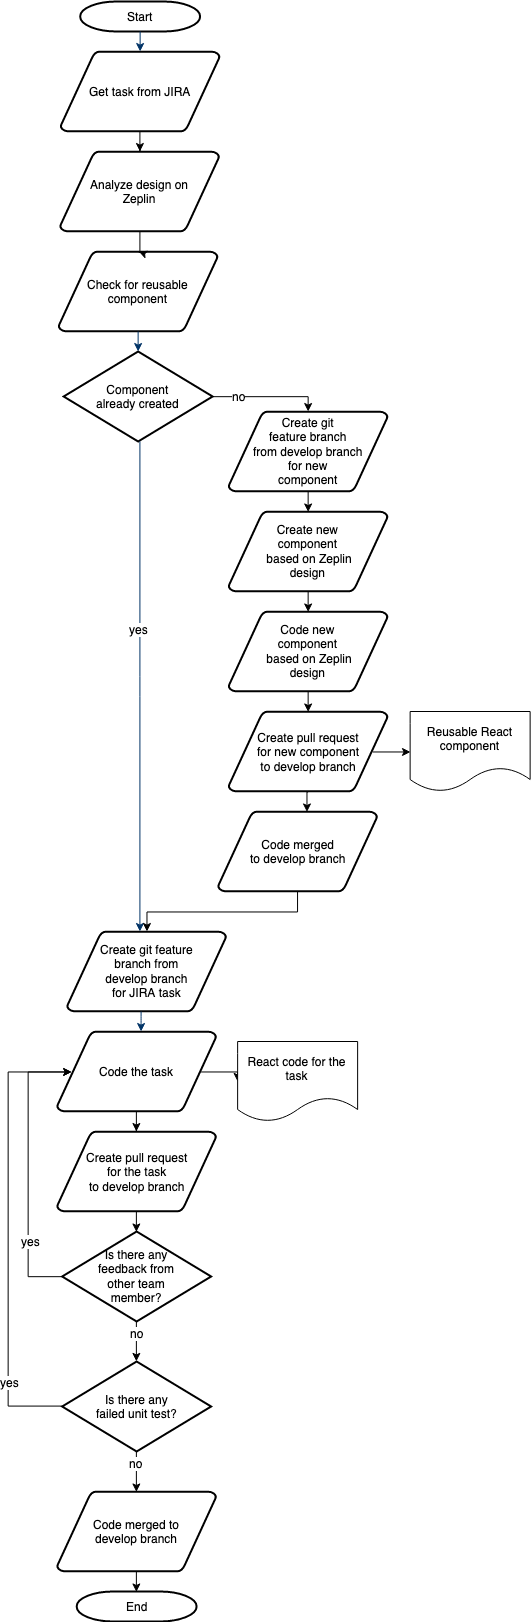

The diagram above was exported from draw.io. Its source (the exported page's mxGraphModel, read from the mxfile embedded in the PNG):
<mxGraphModel dx="1678" dy="1066" grid="1" gridSize="10" guides="1" tooltips="1" connect="1" arrows="1" fold="1" page="1" pageScale="1" pageWidth="827" pageHeight="869" background="#ffffff" math="0" shadow="0">
  <root>
    <mxCell id="0" />
    <mxCell id="1" parent="0" />
    <mxCell id="2" value="&lt;div&gt;Start&lt;/div&gt;" style="shape=mxgraph.flowchart.terminator;strokeWidth=2;gradientColor=none;gradientDirection=north;fontStyle=0;html=1;" parent="1" vertex="1">
      <mxGeometry x="251.64" y="80" width="120" height="30" as="geometry" />
    </mxCell>
    <mxCell id="Mdln-EjMEMkMVRNfwPRI-56" value="" style="edgeStyle=orthogonalEdgeStyle;rounded=0;orthogonalLoop=1;jettySize=auto;html=1;" edge="1" parent="1" source="3" target="Mdln-EjMEMkMVRNfwPRI-55">
      <mxGeometry relative="1" as="geometry" />
    </mxCell>
    <mxCell id="3" value="Get task from JIRA" style="shape=mxgraph.flowchart.data;strokeWidth=2;gradientColor=none;gradientDirection=north;fontStyle=0;html=1;" parent="1" vertex="1">
      <mxGeometry x="232.13999999999996" y="130" width="159" height="80" as="geometry" />
    </mxCell>
    <mxCell id="4" value="&lt;div&gt;Create git feature&lt;/div&gt;&lt;div&gt;branch from &lt;br&gt;&lt;/div&gt;&lt;div&gt;develop branch &lt;br&gt;&lt;/div&gt;&lt;div&gt;for JIRA task&lt;/div&gt;" style="shape=mxgraph.flowchart.data;strokeWidth=2;gradientColor=none;gradientDirection=north;fontStyle=0;html=1;" parent="1" vertex="1">
      <mxGeometry x="238.63999999999996" y="1010" width="159" height="80" as="geometry" />
    </mxCell>
    <mxCell id="5" value="&lt;div&gt;Check for reusable&lt;/div&gt;&lt;div&gt; component&lt;/div&gt;" style="shape=mxgraph.flowchart.data;strokeWidth=2;gradientColor=none;gradientDirection=north;fontStyle=0;html=1;" parent="1" vertex="1">
      <mxGeometry x="230.13999999999996" y="330" width="159" height="80" as="geometry" />
    </mxCell>
    <mxCell id="Mdln-EjMEMkMVRNfwPRI-68" style="edgeStyle=orthogonalEdgeStyle;rounded=0;orthogonalLoop=1;jettySize=auto;html=1;exitX=1;exitY=0.5;exitDx=0;exitDy=0;exitPerimeter=0;" edge="1" parent="1" source="6" target="Mdln-EjMEMkMVRNfwPRI-58">
      <mxGeometry relative="1" as="geometry">
        <Array as="points">
          <mxPoint x="480.14" y="475" />
        </Array>
      </mxGeometry>
    </mxCell>
    <mxCell id="Mdln-EjMEMkMVRNfwPRI-76" value="&lt;div&gt;no&lt;/div&gt;" style="text;html=1;align=center;verticalAlign=middle;resizable=0;points=[];;labelBackgroundColor=#ffffff;" vertex="1" connectable="0" parent="Mdln-EjMEMkMVRNfwPRI-68">
      <mxGeometry x="-0.5366" y="1" relative="1" as="geometry">
        <mxPoint as="offset" />
      </mxGeometry>
    </mxCell>
    <mxCell id="6" value="Component&lt;br&gt;already created" style="shape=mxgraph.flowchart.decision;strokeWidth=2;gradientColor=none;gradientDirection=north;fontStyle=0;html=1;" parent="1" vertex="1">
      <mxGeometry x="235.13999999999996" y="430" width="149" height="90" as="geometry" />
    </mxCell>
    <mxCell id="7" style="fontStyle=1;strokeColor=#003366;strokeWidth=1;html=1;" parent="1" source="2" target="3" edge="1">
      <mxGeometry relative="1" as="geometry" />
    </mxCell>
    <mxCell id="9" style="entryX=0.5;entryY=0;entryPerimeter=0;fontStyle=1;strokeColor=#003366;strokeWidth=1;html=1;" parent="1" source="5" target="6" edge="1">
      <mxGeometry relative="1" as="geometry" />
    </mxCell>
    <mxCell id="12" value="" style="edgeStyle=elbowEdgeStyle;elbow=horizontal;fontColor=#001933;fontStyle=1;strokeColor=#003366;strokeWidth=1;html=1;" parent="1" source="6" target="4" edge="1">
      <mxGeometry x="1.6399999999999872" y="170" width="100" height="100" as="geometry">
        <mxPoint x="1.6399999999999872" y="270" as="sourcePoint" />
        <mxPoint x="101.63999999999996" y="170" as="targetPoint" />
      </mxGeometry>
    </mxCell>
    <mxCell id="Mdln-EjMEMkMVRNfwPRI-66" value="&lt;div&gt;yes&lt;/div&gt;" style="text;html=1;align=center;verticalAlign=middle;resizable=0;points=[];;labelBackgroundColor=#ffffff;" vertex="1" connectable="0" parent="12">
      <mxGeometry relative="1" as="geometry">
        <mxPoint x="-2" y="-57" as="offset" />
      </mxGeometry>
    </mxCell>
    <mxCell id="Mdln-EjMEMkMVRNfwPRI-80" style="edgeStyle=orthogonalEdgeStyle;rounded=0;orthogonalLoop=1;jettySize=auto;html=1;exitX=0.905;exitY=0.5;exitDx=0;exitDy=0;exitPerimeter=0;entryX=0;entryY=0.5;entryDx=0;entryDy=0;" edge="1" parent="1" source="13" target="Mdln-EjMEMkMVRNfwPRI-79">
      <mxGeometry relative="1" as="geometry" />
    </mxCell>
    <mxCell id="Mdln-EjMEMkMVRNfwPRI-83" style="edgeStyle=orthogonalEdgeStyle;rounded=0;orthogonalLoop=1;jettySize=auto;html=1;exitX=0.5;exitY=1;exitDx=0;exitDy=0;exitPerimeter=0;" edge="1" parent="1" source="13" target="Mdln-EjMEMkMVRNfwPRI-82">
      <mxGeometry relative="1" as="geometry" />
    </mxCell>
    <mxCell id="13" value="Code the task" style="shape=mxgraph.flowchart.data;strokeWidth=2;gradientColor=none;gradientDirection=north;fontStyle=0;html=1;" parent="1" vertex="1">
      <mxGeometry x="228.63999999999996" y="1110" width="159" height="80" as="geometry" />
    </mxCell>
    <mxCell id="17" value="" style="edgeStyle=elbowEdgeStyle;elbow=horizontal;fontStyle=1;strokeColor=#003366;strokeWidth=1;html=1;" parent="1" source="4" target="13" edge="1">
      <mxGeometry x="-0.8600000000000128" y="630" width="100" height="100" as="geometry">
        <mxPoint x="-0.8600000000000128" y="730" as="sourcePoint" />
        <mxPoint x="99.13999999999996" y="630" as="targetPoint" />
      </mxGeometry>
    </mxCell>
    <mxCell id="Mdln-EjMEMkMVRNfwPRI-57" value="" style="edgeStyle=orthogonalEdgeStyle;rounded=0;orthogonalLoop=1;jettySize=auto;html=1;" edge="1" parent="1" source="Mdln-EjMEMkMVRNfwPRI-55" target="5">
      <mxGeometry relative="1" as="geometry" />
    </mxCell>
    <mxCell id="Mdln-EjMEMkMVRNfwPRI-55" value="Analyze design on&lt;br&gt;Zeplin" style="shape=mxgraph.flowchart.data;strokeWidth=2;gradientColor=none;gradientDirection=north;fontStyle=0;html=1;" vertex="1" parent="1">
      <mxGeometry x="231.63999999999996" y="230" width="159" height="80" as="geometry" />
    </mxCell>
    <mxCell id="Mdln-EjMEMkMVRNfwPRI-69" style="edgeStyle=orthogonalEdgeStyle;rounded=0;orthogonalLoop=1;jettySize=auto;html=1;exitX=0.5;exitY=1;exitDx=0;exitDy=0;exitPerimeter=0;entryX=0.5;entryY=0;entryDx=0;entryDy=0;entryPerimeter=0;" edge="1" parent="1" source="Mdln-EjMEMkMVRNfwPRI-58" target="Mdln-EjMEMkMVRNfwPRI-67">
      <mxGeometry relative="1" as="geometry" />
    </mxCell>
    <mxCell id="Mdln-EjMEMkMVRNfwPRI-58" value="&lt;div&gt;Create git &lt;br&gt;&lt;/div&gt;&lt;div&gt;feature branch&lt;/div&gt;&lt;div&gt;from develop branch&lt;/div&gt;&lt;div&gt;for new&lt;/div&gt;&lt;div&gt;component&lt;br&gt;&lt;/div&gt;" style="shape=mxgraph.flowchart.data;strokeWidth=2;gradientColor=none;gradientDirection=north;fontStyle=0;html=1;" vertex="1" parent="1">
      <mxGeometry x="400.14" y="490" width="159" height="80" as="geometry" />
    </mxCell>
    <mxCell id="Mdln-EjMEMkMVRNfwPRI-71" style="edgeStyle=orthogonalEdgeStyle;rounded=0;orthogonalLoop=1;jettySize=auto;html=1;exitX=0.5;exitY=1;exitDx=0;exitDy=0;exitPerimeter=0;entryX=0.5;entryY=0;entryDx=0;entryDy=0;entryPerimeter=0;" edge="1" parent="1" source="Mdln-EjMEMkMVRNfwPRI-67" target="Mdln-EjMEMkMVRNfwPRI-70">
      <mxGeometry relative="1" as="geometry" />
    </mxCell>
    <mxCell id="Mdln-EjMEMkMVRNfwPRI-67" value="&lt;div&gt;Create new&lt;/div&gt;&lt;div&gt;component&lt;br&gt;&lt;/div&gt;&lt;div&gt;&amp;nbsp;based on Zeplin&lt;/div&gt;&lt;div&gt;design&lt;br&gt;&lt;/div&gt;" style="shape=mxgraph.flowchart.data;strokeWidth=2;gradientColor=none;gradientDirection=north;fontStyle=0;html=1;" vertex="1" parent="1">
      <mxGeometry x="400.14" y="590" width="159" height="80" as="geometry" />
    </mxCell>
    <mxCell id="Mdln-EjMEMkMVRNfwPRI-74" style="edgeStyle=orthogonalEdgeStyle;rounded=0;orthogonalLoop=1;jettySize=auto;html=1;exitX=0.5;exitY=1;exitDx=0;exitDy=0;exitPerimeter=0;entryX=0.5;entryY=0;entryDx=0;entryDy=0;entryPerimeter=0;" edge="1" parent="1" source="Mdln-EjMEMkMVRNfwPRI-70" target="Mdln-EjMEMkMVRNfwPRI-73">
      <mxGeometry relative="1" as="geometry" />
    </mxCell>
    <mxCell id="Mdln-EjMEMkMVRNfwPRI-70" value="&lt;div&gt;Code new&lt;/div&gt;&lt;div&gt;component&lt;br&gt;&lt;/div&gt;&lt;div&gt;&amp;nbsp;based on Zeplin&lt;/div&gt;&lt;div&gt;design&lt;br&gt;&lt;/div&gt;" style="shape=mxgraph.flowchart.data;strokeWidth=2;gradientColor=none;gradientDirection=north;fontStyle=0;html=1;" vertex="1" parent="1">
      <mxGeometry x="400.14" y="690" width="159" height="80" as="geometry" />
    </mxCell>
    <mxCell id="Mdln-EjMEMkMVRNfwPRI-78" style="edgeStyle=orthogonalEdgeStyle;rounded=0;orthogonalLoop=1;jettySize=auto;html=1;exitX=0.905;exitY=0.5;exitDx=0;exitDy=0;exitPerimeter=0;entryX=0;entryY=0.5;entryDx=0;entryDy=0;" edge="1" parent="1" source="Mdln-EjMEMkMVRNfwPRI-73" target="Mdln-EjMEMkMVRNfwPRI-77">
      <mxGeometry relative="1" as="geometry" />
    </mxCell>
    <mxCell id="Mdln-EjMEMkMVRNfwPRI-96" style="edgeStyle=orthogonalEdgeStyle;rounded=0;orthogonalLoop=1;jettySize=auto;html=1;exitX=0.5;exitY=1;exitDx=0;exitDy=0;exitPerimeter=0;entryX=0.556;entryY=-0.001;entryDx=0;entryDy=0;entryPerimeter=0;" edge="1" parent="1" source="Mdln-EjMEMkMVRNfwPRI-73" target="Mdln-EjMEMkMVRNfwPRI-94">
      <mxGeometry relative="1" as="geometry" />
    </mxCell>
    <mxCell id="Mdln-EjMEMkMVRNfwPRI-73" value="&lt;div&gt;Create pull request&lt;/div&gt;&lt;div&gt;for new component&lt;br&gt;to develop branch&lt;br&gt;&lt;/div&gt;" style="shape=mxgraph.flowchart.data;strokeWidth=2;gradientColor=none;gradientDirection=north;fontStyle=0;html=1;" vertex="1" parent="1">
      <mxGeometry x="400.14" y="790" width="159" height="80" as="geometry" />
    </mxCell>
    <mxCell id="Mdln-EjMEMkMVRNfwPRI-77" value="Reusable React component" style="shape=document;whiteSpace=wrap;html=1;boundedLbl=1;" vertex="1" parent="1">
      <mxGeometry x="581.64" y="790" width="120" height="80" as="geometry" />
    </mxCell>
    <mxCell id="Mdln-EjMEMkMVRNfwPRI-79" value="React code for the task" style="shape=document;whiteSpace=wrap;html=1;boundedLbl=1;" vertex="1" parent="1">
      <mxGeometry x="409.14" y="1120" width="120" height="80" as="geometry" />
    </mxCell>
    <mxCell id="Mdln-EjMEMkMVRNfwPRI-87" style="edgeStyle=orthogonalEdgeStyle;rounded=0;orthogonalLoop=1;jettySize=auto;html=1;exitX=0.5;exitY=1;exitDx=0;exitDy=0;exitPerimeter=0;entryX=0.5;entryY=0;entryDx=0;entryDy=0;entryPerimeter=0;" edge="1" parent="1" source="Mdln-EjMEMkMVRNfwPRI-82" target="Mdln-EjMEMkMVRNfwPRI-86">
      <mxGeometry relative="1" as="geometry" />
    </mxCell>
    <mxCell id="Mdln-EjMEMkMVRNfwPRI-82" value="&lt;div&gt;Create pull request&lt;/div&gt;&lt;div&gt;for the task&lt;br&gt;to develop branch&lt;br&gt;&lt;/div&gt;" style="shape=mxgraph.flowchart.data;strokeWidth=2;gradientColor=none;gradientDirection=north;fontStyle=0;html=1;" vertex="1" parent="1">
      <mxGeometry x="228.63999999999996" y="1210" width="159" height="80" as="geometry" />
    </mxCell>
    <mxCell id="Mdln-EjMEMkMVRNfwPRI-91" style="edgeStyle=orthogonalEdgeStyle;rounded=0;orthogonalLoop=1;jettySize=auto;html=1;exitX=0.5;exitY=1;exitDx=0;exitDy=0;exitPerimeter=0;entryX=0.5;entryY=0;entryDx=0;entryDy=0;entryPerimeter=0;" edge="1" parent="1" source="Mdln-EjMEMkMVRNfwPRI-86" target="Mdln-EjMEMkMVRNfwPRI-90">
      <mxGeometry relative="1" as="geometry" />
    </mxCell>
    <mxCell id="Mdln-EjMEMkMVRNfwPRI-107" value="no" style="text;html=1;align=center;verticalAlign=middle;resizable=0;points=[];;labelBackgroundColor=#ffffff;" vertex="1" connectable="0" parent="Mdln-EjMEMkMVRNfwPRI-91">
      <mxGeometry x="-0.4118" relative="1" as="geometry">
        <mxPoint as="offset" />
      </mxGeometry>
    </mxCell>
    <mxCell id="Mdln-EjMEMkMVRNfwPRI-103" style="edgeStyle=orthogonalEdgeStyle;rounded=0;orthogonalLoop=1;jettySize=auto;html=1;exitX=0;exitY=0.5;exitDx=0;exitDy=0;exitPerimeter=0;entryX=0.095;entryY=0.5;entryDx=0;entryDy=0;entryPerimeter=0;" edge="1" parent="1" source="Mdln-EjMEMkMVRNfwPRI-86" target="13">
      <mxGeometry relative="1" as="geometry">
        <Array as="points">
          <mxPoint x="200" y="1355" />
          <mxPoint x="200" y="1150" />
        </Array>
      </mxGeometry>
    </mxCell>
    <mxCell id="Mdln-EjMEMkMVRNfwPRI-104" value="yes" style="text;html=1;align=center;verticalAlign=middle;resizable=0;points=[];;labelBackgroundColor=#ffffff;" vertex="1" connectable="0" parent="Mdln-EjMEMkMVRNfwPRI-103">
      <mxGeometry x="-0.5083" y="-2" relative="1" as="geometry">
        <mxPoint as="offset" />
      </mxGeometry>
    </mxCell>
    <mxCell id="Mdln-EjMEMkMVRNfwPRI-86" value="&lt;div&gt;Is there any&lt;/div&gt;&lt;div&gt;feedback from&lt;/div&gt;&lt;div&gt;other team&lt;/div&gt;&lt;div&gt;member?&lt;br&gt;&lt;/div&gt;" style="shape=mxgraph.flowchart.decision;strokeWidth=2;gradientColor=none;gradientDirection=north;fontStyle=0;html=1;" vertex="1" parent="1">
      <mxGeometry x="233.63999999999996" y="1310" width="149" height="90" as="geometry" />
    </mxCell>
    <mxCell id="Mdln-EjMEMkMVRNfwPRI-100" style="edgeStyle=orthogonalEdgeStyle;rounded=0;orthogonalLoop=1;jettySize=auto;html=1;exitX=0.5;exitY=1;exitDx=0;exitDy=0;exitPerimeter=0;entryX=0.5;entryY=0;entryDx=0;entryDy=0;entryPerimeter=0;" edge="1" parent="1" source="Mdln-EjMEMkMVRNfwPRI-90" target="Mdln-EjMEMkMVRNfwPRI-99">
      <mxGeometry relative="1" as="geometry" />
    </mxCell>
    <mxCell id="Mdln-EjMEMkMVRNfwPRI-106" value="no" style="text;html=1;align=center;verticalAlign=middle;resizable=0;points=[];;labelBackgroundColor=#ffffff;" vertex="1" connectable="0" parent="Mdln-EjMEMkMVRNfwPRI-100">
      <mxGeometry x="-0.4706" y="-1" relative="1" as="geometry">
        <mxPoint as="offset" />
      </mxGeometry>
    </mxCell>
    <mxCell id="Mdln-EjMEMkMVRNfwPRI-108" style="edgeStyle=orthogonalEdgeStyle;rounded=0;orthogonalLoop=1;jettySize=auto;html=1;exitX=0;exitY=0.5;exitDx=0;exitDy=0;exitPerimeter=0;entryX=0.095;entryY=0.5;entryDx=0;entryDy=0;entryPerimeter=0;" edge="1" parent="1" source="Mdln-EjMEMkMVRNfwPRI-90" target="13">
      <mxGeometry relative="1" as="geometry">
        <Array as="points">
          <mxPoint x="180" y="1485" />
          <mxPoint x="180" y="1150" />
        </Array>
      </mxGeometry>
    </mxCell>
    <mxCell id="Mdln-EjMEMkMVRNfwPRI-109" value="yes" style="text;html=1;align=center;verticalAlign=middle;resizable=0;points=[];;labelBackgroundColor=#ffffff;" vertex="1" connectable="0" parent="Mdln-EjMEMkMVRNfwPRI-108">
      <mxGeometry x="-0.7656" y="-24" relative="1" as="geometry">
        <mxPoint as="offset" />
      </mxGeometry>
    </mxCell>
    <mxCell id="Mdln-EjMEMkMVRNfwPRI-90" value="&lt;div&gt;Is there any&lt;/div&gt;&lt;div&gt;failed unit test?&lt;br&gt;&lt;/div&gt;" style="shape=mxgraph.flowchart.decision;strokeWidth=2;gradientColor=none;gradientDirection=north;fontStyle=0;html=1;" vertex="1" parent="1">
      <mxGeometry x="233.63999999999996" y="1440" width="149" height="90" as="geometry" />
    </mxCell>
    <mxCell id="Mdln-EjMEMkMVRNfwPRI-97" style="edgeStyle=orthogonalEdgeStyle;rounded=0;orthogonalLoop=1;jettySize=auto;html=1;exitX=0.5;exitY=1;exitDx=0;exitDy=0;exitPerimeter=0;" edge="1" parent="1" source="Mdln-EjMEMkMVRNfwPRI-94" target="4">
      <mxGeometry relative="1" as="geometry" />
    </mxCell>
    <mxCell id="Mdln-EjMEMkMVRNfwPRI-94" value="&lt;div&gt;Code merged&lt;/div&gt;&lt;div&gt;to develop branch&lt;br&gt;&lt;/div&gt;" style="shape=mxgraph.flowchart.data;strokeWidth=2;gradientColor=none;gradientDirection=north;fontStyle=0;html=1;" vertex="1" parent="1">
      <mxGeometry x="389.64" y="890" width="159" height="80" as="geometry" />
    </mxCell>
    <mxCell id="Mdln-EjMEMkMVRNfwPRI-102" style="edgeStyle=orthogonalEdgeStyle;rounded=0;orthogonalLoop=1;jettySize=auto;html=1;exitX=0.5;exitY=1;exitDx=0;exitDy=0;exitPerimeter=0;entryX=0.5;entryY=0;entryDx=0;entryDy=0;entryPerimeter=0;" edge="1" parent="1" source="Mdln-EjMEMkMVRNfwPRI-99" target="Mdln-EjMEMkMVRNfwPRI-101">
      <mxGeometry relative="1" as="geometry" />
    </mxCell>
    <mxCell id="Mdln-EjMEMkMVRNfwPRI-99" value="&lt;div&gt;Code merged to&lt;/div&gt;&lt;div&gt;develop branch&lt;br&gt;&lt;/div&gt;" style="shape=mxgraph.flowchart.data;strokeWidth=2;gradientColor=none;gradientDirection=north;fontStyle=0;html=1;" vertex="1" parent="1">
      <mxGeometry x="228.63999999999996" y="1570" width="159" height="80" as="geometry" />
    </mxCell>
    <mxCell id="Mdln-EjMEMkMVRNfwPRI-101" value="&lt;div&gt;End&lt;/div&gt;" style="shape=mxgraph.flowchart.terminator;strokeWidth=2;gradientColor=none;gradientDirection=north;fontStyle=0;html=1;" vertex="1" parent="1">
      <mxGeometry x="248.13999999999996" y="1670" width="120" height="30" as="geometry" />
    </mxCell>
  </root>
</mxGraphModel>